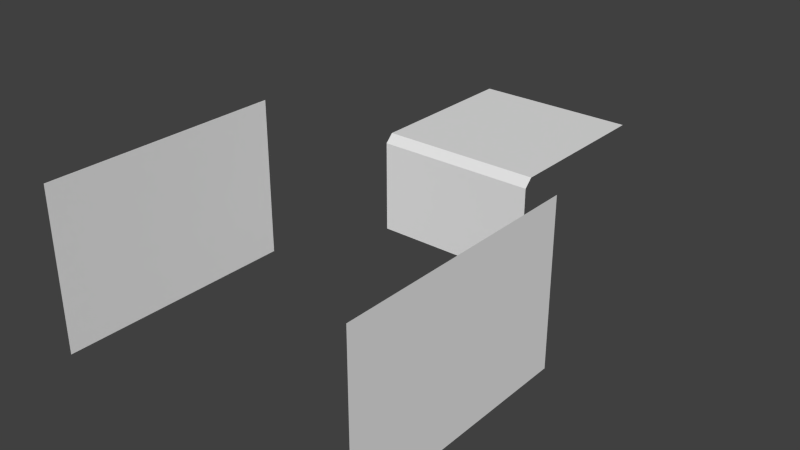 # Source: panels.blend  (saved by Blender 2.75.0; exported with 4.5.12 LTS)
import bpy
from mathutils import Matrix  # noqa: F401  (used for matrix-valued properties, if any)

bpy.ops.wm.read_factory_settings(use_empty=True)
scene = bpy.context.scene
scene.name = 'Scene'

# ---- collections
col_collection_1 = bpy.data.collections.new('Collection 1'); scene.collection.children.link(col_collection_1)

# ---- world
world_world = bpy.data.worlds.new('World'); scene.world = world_world
world_world.color = (0.05088, 0.05088, 0.05088)
world_world.use_sun_shadow = False
world_world.sun_shadow_jitter_overblur = 0.0
world_world.cycles.sampling_method = 'MANUAL'
world_world.cycles.sample_map_resolution = 256

# ---- meshes
me_plane_003 = bpy.data.meshes.new('Plane.003')
me_plane_003.from_pydata([(3.894e-07, -3.0, 2.0), (6.278e-07, -3.0, -2.0), (-6.278e-07, 3.0, 2.0), (-3.894e-07, 3.0, -2.0)], [], [(0, 1, 3, 2)])
_uv = me_plane_003.uv_layers.new(name='UVMap')
_uv.uv.foreach_set('vector', [8.164e-05, 1.0, 8.164e-05, 8.164e-05, 0.9999, 8.168e-05, 0.9999, 1.0])
me_plane_003.use_remesh_preserve_volume = False
me_plane_003.use_remesh_preserve_attributes = False
me_plane_003.use_mirror_vertex_groups = False
me_plane_003.update()
me_plane_002 = bpy.data.meshes.new('Plane.002')
me_plane_002.from_pydata([(2.384e-07, -3.0, 2.0), (4.768e-07, -3.0, -2.0), (-4.768e-07, 3.0, 2.0), (-2.384e-07, 3.0, -2.0)], [], [(0, 1, 3, 2)])
_uv = me_plane_002.uv_layers.new(name='UVMap')
_uv.uv.foreach_set('vector', [8.164e-05, 1.0, 8.164e-05, 8.164e-05, 0.9999, 8.168e-05, 0.9999, 1.0])
me_plane_002.use_remesh_preserve_volume = False
me_plane_002.use_remesh_preserve_attributes = False
me_plane_002.use_mirror_vertex_groups = False
me_plane_002.update()
me_plane = bpy.data.meshes.new('Plane')
me_plane.from_pydata([(-2.0, -2.0, 0.0), (2.0, -2.0, 0.0), (-2.0, 2.0, 0.0), (2.0, 2.0, 0.0), (-2.0, -2.2, -0.2), (2.0, -2.2, -0.2), (-2.0, -2.2, -2.5), (2.0, -2.2, -2.5)], [], [(0, 1, 3, 2), (1, 0, 4, 5), (5, 4, 6, 7)])
_uv = me_plane.uv_layers.new(name='UVMap')
_uv.uv.foreach_set('vector', [8.901e-05, 0.6533, 1.0, 0.6533, 1.0, 0.9999, 8.87e-05, 0.9999, 1.0, 0.6533, 8.901e-05, 0.6533, 8.896e-05, 0.5977, 1.0, 0.5977, 1.0, 0.5977, 8.896e-05, 0.5977, 8.88e-05, 8.937e-05, 1.0, 8.87e-05])
me_plane.use_remesh_preserve_volume = False
me_plane.use_remesh_preserve_attributes = False
me_plane.use_mirror_vertex_groups = False
me_plane.update()

# ---- objects
ob_task_display = bpy.data.objects.new('task-display', me_plane_003)
ob_map_display = bpy.data.objects.new('map-display', me_plane_002)
ob_attitude_panel = bpy.data.objects.new('attitude-panel', me_plane)

# ---- transforms, parenting, visibility, modifiers, constraints
ob_task_display.location = (4.0, -7.2, -2.0)
ob_task_display.rotation_euler = (0.0, -0.0, 3.142)
ob_task_display.lineart.crease_threshold = 0.0
ob_map_display.location = (-4.0, -7.2, -2.0)
ob_map_display.lineart.crease_threshold = 0.0
ob_attitude_panel.location = (0.0, 2.831e-07, -1.0)
ob_attitude_panel.lineart.crease_threshold = 0.0

# ---- collection membership
col_collection_1.objects.link(ob_task_display)
col_collection_1.objects.link(ob_map_display)
col_collection_1.objects.link(ob_attitude_panel)

# ---- scene / render settings (as saved in the file)
scene.frame_start = 1; scene.frame_end = 250; scene.frame_set(1)
scene.render.engine = 'BLENDER_EEVEE_NEXT'
scene.render.resolution_percentage = 50
scene.render.dither_intensity = 0.0
scene.cycles.use_denoising = False
scene.cycles.samples = 10
scene.cycles.sampling_pattern = 'TABULATED_SOBOL'
scene.cycles.light_sampling_threshold = 0.0
scene.cycles.use_adaptive_sampling = False
scene.cycles.use_light_tree = False
scene.cycles.blur_glossy = 0.0
scene.cycles.pixel_filter_type = 'GAUSSIAN'
scene.cycles.sample_clamp_indirect = 0.0
scene.view_settings.view_transform = 'Standard'
bpy.context.view_layer.update()

# ---- added for rendering (the .blend has no active camera and no usable light): camera, sun
cam_auto = bpy.data.cameras.new('AutoCamera')
cam_auto.lens = 50.0
cam_auto.sensor_width = 36.0
cam_auto.clip_end = 1000.0
ob_auto_camera = bpy.data.objects.new('AutoCamera', cam_auto)
scene.collection.objects.link(ob_auto_camera)
ob_auto_camera.location = (13.9963, -20.8956, 9.19704)
ob_auto_camera.rotation_euler = (1.09748, -7.21219e-08, 0.694738)
scene.camera = ob_auto_camera
light_auto_sun = bpy.data.lights.new('AutoSun', 'SUN')
light_auto_sun.energy = 3.0
light_auto_sun.angle = 0.0523599
ob_auto_sun = bpy.data.objects.new('AutoSun', light_auto_sun)
scene.collection.objects.link(ob_auto_sun)
ob_auto_sun.rotation_euler = (0.872665, 0.174533, 0.523599)
bpy.context.view_layer.update()
